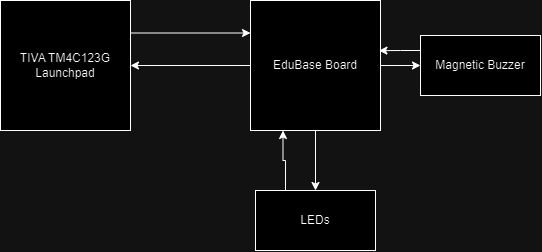

The diagram above was exported from draw.io. Its source (the exported page's mxGraphModel, read from the mxfile embedded in the PNG):
<mxGraphModel dx="696" dy="372" grid="1" gridSize="10" guides="1" tooltips="1" connect="1" arrows="1" fold="1" page="1" pageScale="1" pageWidth="850" pageHeight="1100" math="0" shadow="0">
  <root>
    <mxCell id="0" />
    <mxCell id="1" parent="0" />
    <mxCell id="KnlI7uB1-JIxempoW22v-3" style="edgeStyle=orthogonalEdgeStyle;rounded=0;orthogonalLoop=1;jettySize=auto;html=1;exitX=1;exitY=0.25;exitDx=0;exitDy=0;entryX=0;entryY=0.25;entryDx=0;entryDy=0;" edge="1" parent="1" source="KnlI7uB1-JIxempoW22v-1" target="KnlI7uB1-JIxempoW22v-2">
      <mxGeometry relative="1" as="geometry" />
    </mxCell>
    <mxCell id="KnlI7uB1-JIxempoW22v-1" value="TIVA TM4C123G&lt;div&gt;Launchpad&lt;/div&gt;" style="whiteSpace=wrap;html=1;aspect=fixed;" vertex="1" parent="1">
      <mxGeometry x="190" y="160" width="130" height="130" as="geometry" />
    </mxCell>
    <mxCell id="KnlI7uB1-JIxempoW22v-4" style="edgeStyle=orthogonalEdgeStyle;rounded=0;orthogonalLoop=1;jettySize=auto;html=1;exitX=0;exitY=0.5;exitDx=0;exitDy=0;entryX=1;entryY=0.5;entryDx=0;entryDy=0;" edge="1" parent="1" source="KnlI7uB1-JIxempoW22v-2" target="KnlI7uB1-JIxempoW22v-1">
      <mxGeometry relative="1" as="geometry" />
    </mxCell>
    <mxCell id="KnlI7uB1-JIxempoW22v-6" style="edgeStyle=orthogonalEdgeStyle;rounded=0;orthogonalLoop=1;jettySize=auto;html=1;exitX=0.5;exitY=1;exitDx=0;exitDy=0;" edge="1" parent="1" source="KnlI7uB1-JIxempoW22v-2" target="KnlI7uB1-JIxempoW22v-5">
      <mxGeometry relative="1" as="geometry" />
    </mxCell>
    <mxCell id="KnlI7uB1-JIxempoW22v-8" style="edgeStyle=orthogonalEdgeStyle;rounded=0;orthogonalLoop=1;jettySize=auto;html=1;exitX=1;exitY=0.5;exitDx=0;exitDy=0;entryX=0;entryY=0.5;entryDx=0;entryDy=0;" edge="1" parent="1" source="KnlI7uB1-JIxempoW22v-2" target="KnlI7uB1-JIxempoW22v-7">
      <mxGeometry relative="1" as="geometry" />
    </mxCell>
    <mxCell id="KnlI7uB1-JIxempoW22v-2" value="EduBase Board" style="whiteSpace=wrap;html=1;aspect=fixed;" vertex="1" parent="1">
      <mxGeometry x="440" y="160" width="130" height="130" as="geometry" />
    </mxCell>
    <mxCell id="KnlI7uB1-JIxempoW22v-10" style="edgeStyle=orthogonalEdgeStyle;rounded=0;orthogonalLoop=1;jettySize=auto;html=1;exitX=0.25;exitY=0;exitDx=0;exitDy=0;entryX=0.25;entryY=1;entryDx=0;entryDy=0;" edge="1" parent="1" source="KnlI7uB1-JIxempoW22v-5" target="KnlI7uB1-JIxempoW22v-2">
      <mxGeometry relative="1" as="geometry" />
    </mxCell>
    <mxCell id="KnlI7uB1-JIxempoW22v-5" value="LEDs" style="rounded=0;whiteSpace=wrap;html=1;" vertex="1" parent="1">
      <mxGeometry x="445" y="350" width="120" height="60" as="geometry" />
    </mxCell>
    <mxCell id="KnlI7uB1-JIxempoW22v-7" value="Magnetic Buzzer" style="rounded=0;whiteSpace=wrap;html=1;" vertex="1" parent="1">
      <mxGeometry x="610" y="195" width="120" height="60" as="geometry" />
    </mxCell>
    <mxCell id="KnlI7uB1-JIxempoW22v-11" style="edgeStyle=orthogonalEdgeStyle;rounded=0;orthogonalLoop=1;jettySize=auto;html=1;exitX=0;exitY=0.25;exitDx=0;exitDy=0;entryX=0.988;entryY=0.386;entryDx=0;entryDy=0;entryPerimeter=0;" edge="1" parent="1" source="KnlI7uB1-JIxempoW22v-7" target="KnlI7uB1-JIxempoW22v-2">
      <mxGeometry relative="1" as="geometry" />
    </mxCell>
  </root>
</mxGraphModel>